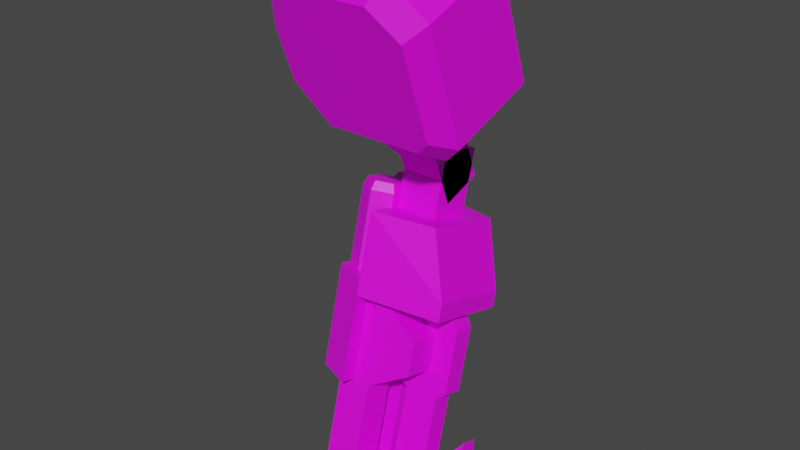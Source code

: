 # Source: mech_armr13.blend  (saved by Blender 2.92.15; exported with 4.5.12 LTS)
import bpy
from mathutils import Matrix  # noqa: F401  (used for matrix-valued properties, if any)

bpy.ops.wm.read_factory_settings(use_empty=True)
scene = bpy.context.scene
scene.name = 'Scene'

# ---- collections
col_arm13 = bpy.data.collections.new('arm13'); scene.collection.children.link(col_arm13)

# ---- images (referenced by path relative to the original .blend; pixels are not part of the script)
import os
ASSET_DIR = os.environ.get("B2B_ASSET_DIR", "")  # directory of the original .blend (textures are referenced by path, not embedded)
HERE = os.path.dirname(os.path.abspath(__file__))  # packed textures are extracted next to this script under _unpacked/

def load_image(name, relpath, width, height, colorspace="sRGB"):
    """Load a texture the original file referenced (path relative to the .blend, or extracted next to this script)."""
    p = next((c for c in (os.path.join(HERE, relpath), os.path.join(ASSET_DIR, relpath)) if relpath and os.path.exists(c)), "")
    if p:
        img = bpy.data.images.load(p, check_existing=True)
        img.name = name
    else:  # same state as the original file: an image datablock whose file is absent (Cycles renders it pink)
        img = bpy.data.images.new(name, width, height)
        img.source = "FILE"
        img.filepath = "//" + (relpath or name)
    img.colorspace_settings.name = colorspace
    return img
img_tex_armr13_png = load_image('tex_armr13.png', 'tex_armr13.png', 1024, 1024, 'sRGB')

# ---- materials (node trees are filled in below, after node groups)
mat_mat_armr = bpy.data.materials.new('mat_armr')
mat_mat_armr.use_transparent_shadow = False

# ---- material node trees
mat_mat_armr.use_nodes = True; mat_mat_armr.node_tree.nodes.clear()
_N = mat_mat_armr.node_tree.nodes; _L = mat_mat_armr.node_tree.links
n0 = _N.new('ShaderNodeBsdfPrincipled'); n0.name = 'Principled BSDF'; n0.location = (10, 300)
n0.distribution = 'GGX'
n0.subsurface_method = 'BURLEY'
n0.inputs[3].default_value = 1.45
n0.inputs[27].default_value = (0.0, 0.0, 0.0, 1.0)
n0.inputs[28].default_value = 1.0
n1 = _N.new('ShaderNodeOutputMaterial'); n1.name = 'Material Output'; n1.location = (300, 300)
n2 = _N.new('ShaderNodeTexImage'); n2.name = 'Image Texture'; n2.location = (-367, 254)
n2.image = img_tex_armr13_png
n2.interpolation = 'Closest'
_L.new(n0.outputs[0], n1.inputs[0])
_L.new(n2.outputs[0], n0.inputs[0])
n1.is_active_output = True

# ---- world
world_world = bpy.data.worlds.new('World'); scene.world = world_world
world_world.use_nodes = True; world_world.node_tree.nodes.clear()
_N = world_world.node_tree.nodes; _L = world_world.node_tree.links
n0 = _N.new('ShaderNodeOutputWorld'); n0.name = 'World Output'; n0.location = (300, 300)
n1 = _N.new('ShaderNodeBackground'); n1.name = 'Background'; n1.location = (10, 300)
n1.inputs[0].default_value = (0.05088, 0.05088, 0.05088, 1.0)
_L.new(n1.outputs[0], n0.inputs[0])
n0.is_active_output = True
world_world.color = (0.05088, 0.05088, 0.05088)
world_world.use_sun_shadow = False
world_world.sun_shadow_jitter_overblur = 0.0

# ---- meshes
me_arm = bpy.data.meshes.new('arm')
me_arm.from_pydata([(-0.1986, 0.02014, -0.6039), (-0.1986, -0.0523, -0.5845), (-0.1, 0.004613, -0.6618), (-0.1, -0.06783, -0.6424), (-0.1, -0.01609, -0.7391), (-0.1, -0.08854, -0.7197), (-0.1986, -0.03162, -0.7971), (-0.1986, -0.1041, -0.7777), (-0.2786, -0.03162, -0.7971), (-0.2786, -0.1041, -0.7777), (-0.3, -0.02645, -0.7777), (-0.3, -0.09889, -0.7583), (-0.3, 0.01238, -0.6329), (-0.3, -0.06007, -0.6134), (-0.2786, 0.02014, -0.6039), (-0.2786, -0.0523, -0.5845), (-0.1986, -0.1558, -0.9708), (-0.1986, -0.08339, -0.9903), (-0.2786, -0.08339, -0.9903), (-0.2786, -0.1558, -0.9708), (-0.1986, -0.1113, -1.066), (-0.1986, -0.1693, -1.05), (-0.09856, -0.1113, -1.066), (-0.09856, -0.1693, -1.05), (-0.09856, -0.08339, -0.9903), (-0.09856, -0.1558, -0.9708), (-0.1, 0.05291, -0.6748), (-0.1, 0.1254, -0.6942), (-0.33, -0.04543, -0.8969), (-0.33, -0.02128, -0.9034), (-0.33, -0.03509, -1.003), (-0.33, -0.08339, -0.9903), (-0.25, -0.03509, -1.003), (-0.25, -0.08339, -0.9903), (-0.25, -0.06062, -1.079), (-0.25, -0.09926, -1.069), (-0.15, -0.06062, -1.079), (-0.15, -0.09926, -1.069), (-0.07, -0.03509, -1.003), (-0.07, -0.08339, -0.9903), (-0.15, -0.08339, -0.9903), (-0.15, -0.03509, -1.003), (-0.07, 0.06844, -0.6168), (-0.07, 0.02014, -0.6039), (-0.04856, 0.06067, -0.6458), (-0.04856, 0.01238, -0.6329), (-0.04856, 0.02185, -0.7907), (-0.04856, -0.02645, -0.7777), (-0.07, 0.01667, -0.81), (-0.07, -0.03162, -0.7971), (-0.15, 0.01667, -0.81), (-0.15, -0.03162, -0.7971), (-0.2486, 0.0322, -0.7521), (-0.2486, -0.01609, -0.7391), (-0.2486, 0.05291, -0.6748), (-0.2486, 0.004613, -0.6618), (-0.24, -0.09058, -0.5728), (-0.24, 0.1799, -0.6452), (-0.05, 0.1412, -0.6349), (-0.05, -0.05194, -0.5831), (-0.24, -0.08023, -0.5341), (-0.3271, -0.04159, -0.5445), (-0.3271, 0.1516, -0.5963), (-0.24, 0.1902, -0.6066), (-0.05, 0.1516, -0.5963), (-0.05, -0.04159, -0.5445), (-0.1986, 0.06844, -0.6168), (-0.1986, 0.1409, -0.6362), (-0.01856, -0.08339, -0.9903), (-0.01856, -0.1558, -0.9708), (-0.15, 0.06844, -0.6168), (-0.15, 0.02014, -0.6039), (-0.01856, -0.1118, -0.8791), (-0.01856, -0.07561, -0.8888), (-0.1, 0.1046, -0.7715), (-0.1, 0.0322, -0.7521), (-0.1986, 0.08912, -0.8294), (-0.1986, 0.01667, -0.81), (-0.2786, 0.08912, -0.8294), (-0.2786, 0.01667, -0.81), (-0.3, 0.0943, -0.8101), (-0.3, 0.02185, -0.7907), (-0.3, 0.1331, -0.6652), (-0.3, 0.06067, -0.6458), (-0.2786, 0.1409, -0.6362), (-0.2786, 0.06844, -0.6168), (-0.1986, -0.03509, -1.003), (-0.1986, 0.03736, -1.023), (-0.2786, 0.03736, -1.023), (-0.2786, -0.03509, -1.003), (-0.1986, 0.009405, -1.098), (-0.1986, -0.04855, -1.082), (-0.09856, 0.009405, -1.098), (-0.09856, -0.04855, -1.082), (-0.09856, 0.03736, -1.023), (-0.09856, -0.03509, -1.003), (-0.01856, 0.03736, -1.023), (-0.01856, -0.03509, -1.003), (-0.01856, 0.008903, -0.9115), (-0.01856, 0.04513, -0.9212), (-0.2454, 0.1357, -0.385), (-0.28, 0.1164, -0.3798), (-0.28, 0.1016, -0.3965), (-0.28, 0.055, -0.5704), (-0.2367, 0.1257, -0.403), (-0.2367, 0.07915, -0.5768), (-0.2367, 0.174, -0.4159), (-0.2367, 0.1274, -0.5898), (-0.28, 0.1982, -0.4224), (-0.28, 0.1516, -0.5963), (-0.3233, 0.174, -0.4159), (-0.3233, 0.1274, -0.5898), (-0.3233, 0.1257, -0.403), (-0.3233, 0.07915, -0.5768), (-0.2454, 0.1744, -0.3953), (-0.28, 0.1937, -0.4005), (-0.3146, 0.1744, -0.3953), (-0.3146, 0.1357, -0.385), (-0.33, -0.03496, -0.2256), (-0.41, -0.076, -0.1128), (-0.05, -0.03496, -0.2256), (-0.09, -0.1718, 0.1503), (-0.33, -0.1718, 0.1503), (-0.01, -0.1444, 0.07514), (-0.41, -0.1307, 0.03755), (-0.01, -0.04864, -0.188), (-0.33, 0.1718, -0.1503), (-0.41, 0.1307, -0.03755), (-0.05, 0.1718, -0.1503), (-0.09, 0.03496, 0.2256), (-0.33, 0.03496, 0.2256), (-0.01, 0.06232, 0.1504), (-0.41, 0.076, 0.1128), (-0.01, 0.1581, -0.1127), (-0.305, 0.196, -0.09999), (-0.369, 0.1632, -0.009777), (-0.081, 0.196, -0.09999), (-0.113, 0.08657, 0.2007), (-0.305, 0.08657, 0.2007), (-0.049, 0.1085, 0.1406), (-0.369, 0.1194, 0.1105), (-0.049, 0.1851, -0.06992), (-0.305, -0.08589, -0.2026), (-0.369, -0.1187, -0.1124), (-0.081, -0.08589, -0.2026), (-0.113, -0.1953, 0.09811), (-0.305, -0.1953, 0.09811), (-0.049, -0.1734, 0.03797), (-0.369, -0.1625, 0.007898), (-0.049, -0.09683, -0.1725), (-0.24, 0.08982, -0.393), (-0.24, 0.08435, -0.2677), (-0.24, 0.1838, -0.3588), (-0.24, 0.1809, -0.2935), (-0.14, 0.1838, -0.3588), (-0.14, 0.1809, -0.2935), (-0.14, 0.08982, -0.393), (-0.14, 0.08435, -0.2677), (-0.14, 0.05562, -0.299), (-0.14, 0.1496, -0.2648), (-0.24, 0.05562, -0.299), (-0.24, 0.1496, -0.2648), (-0.1, -0.01617, -0.2187), (-0.1, 0.153, -0.1572), (-0.28, -0.01617, -0.2187), (-0.28, 0.153, -0.1572), (-0.2454, 0.03915, -0.3591), (-0.28, 0.01983, -0.3539), (-0.28, 0.004997, -0.3706), (-0.28, -0.04159, -0.5445), (-0.2367, 0.02915, -0.3771), (-0.2367, -0.01744, -0.551), (-0.2367, 0.07744, -0.39), (-0.2367, 0.03085, -0.5639), (-0.28, 0.1016, -0.3965), (-0.28, 0.055, -0.5704), (-0.3233, 0.07744, -0.39), (-0.3233, 0.03085, -0.5639), (-0.3233, 0.02915, -0.3771), (-0.3233, -0.01744, -0.551), (-0.2454, 0.07779, -0.3694), (-0.28, 0.09711, -0.3746), (-0.3146, 0.07779, -0.3694), (-0.3146, 0.03915, -0.3591), (-0.24, -0.0414, -0.3893), (-0.24, 0.2291, -0.4617), (-0.1, 0.1904, -0.4514), (-0.1, -0.002768, -0.3996), (-0.3271, -0.1037, -0.7763), (-0.24, -0.1423, -0.766), (-0.3271, 0.08948, -0.8281), (-0.24, 0.1281, -0.8384), (-0.24, 0.04553, -0.4125), (-0.24, 0.1421, -0.4384), (-0.14, 0.04553, -0.4125), (-0.14, 0.1421, -0.4384)], [], [(0, 1, 3, 2), (2, 3, 5, 4), (4, 5, 7, 6), (9, 8, 18, 19), (8, 9, 11, 10), (10, 11, 13, 12), (71, 55, 53, 51, 40, 39, 49, 47, 45, 43), (12, 13, 15, 14), (14, 15, 1, 0), (54, 70, 42, 44, 46, 48, 38, 41, 50, 52), (21, 20, 22, 23), (6, 7, 16, 17), (24, 25, 72, 73), (21, 23, 69, 25, 16, 19), (23, 22, 68, 69), (193, 192, 151, 153), (17, 16, 25, 24), (30, 31, 28, 29), (17, 24, 68, 22, 20, 18), (195, 193, 153, 155), (40, 33, 31, 35, 37, 39), (51, 50, 41, 40), (38, 39, 37, 36), (36, 37, 35, 34), (76, 87, 88, 78, 80, 82, 84, 67, 27, 74), (34, 35, 31, 30), (40, 41, 32, 33), (47, 46, 44, 45), (41, 38, 36, 34, 30, 32), (6, 17, 18, 8, 10, 12, 14, 0, 2, 4), (9, 19, 16, 7, 5, 3, 1, 15, 13, 11), (55, 54, 52, 53), (49, 48, 46, 47), (48, 49, 39, 38), (71, 70, 54, 55), (53, 52, 50, 51), (45, 44, 42, 43), (43, 42, 70, 71), (61, 60, 63, 62), (58, 64, 65, 59), (62, 190, 188, 61), (59, 65, 60, 56), (57, 63, 64, 58), (62, 63, 57, 191, 190), (25, 69, 72), (32, 30, 29), (31, 33, 28), (68, 24, 73), (69, 68, 73, 72), (19, 18, 20, 21), (33, 32, 29, 28), (67, 66, 26, 27), (27, 26, 75, 74), (74, 75, 77, 76), (79, 78, 88, 89), (78, 79, 81, 80), (80, 81, 83, 82), (82, 83, 85, 84), (84, 85, 66, 67), (79, 89, 86, 77, 75, 26, 66, 85, 83, 81), (91, 90, 92, 93), (76, 77, 86, 87), (94, 95, 98, 99), (91, 93, 97, 95, 86, 89), (93, 92, 96, 97), (87, 86, 95, 94), (87, 94, 96, 92, 90, 88), (95, 97, 98), (96, 94, 99), (97, 96, 99, 98), (89, 88, 90, 91), (102, 104, 100, 101), (102, 103, 105, 104), (110, 112, 117, 116), (104, 105, 107, 106), (112, 102, 101, 117), (106, 107, 109, 108), (108, 110, 116, 115), (108, 109, 111, 110), (101, 100, 114, 115, 116, 117), (110, 111, 113, 112), (104, 106, 114, 100), (112, 113, 103, 102), (106, 108, 115, 114), (118, 119, 127, 126), (132, 130, 138, 140), (123, 121, 145, 147), (122, 121, 129, 130), (119, 124, 132, 127), (121, 123, 131, 129), (123, 125, 133, 131), (125, 120, 128, 133), (120, 118, 126, 128), (124, 122, 130, 132), (141, 136, 134, 135, 140, 138, 137, 139), (129, 131, 139, 137), (130, 129, 137, 138), (133, 128, 136, 141), (128, 126, 134, 136), (127, 132, 140, 135), (126, 127, 135, 134), (131, 133, 141, 139), (149, 147, 145, 146, 148, 143, 142, 144), (121, 122, 146, 145), (119, 118, 142, 143), (124, 119, 143, 148), (125, 123, 147, 149), (120, 125, 149, 144), (118, 120, 144, 142), (122, 124, 148, 146), (159, 158, 156, 154), (156, 150, 152, 154), (161, 159, 154, 152), (158, 160, 150, 156), (160, 161, 152, 150), (61, 188, 189, 56, 60), (160, 158, 162, 164), (159, 161, 165, 163), (158, 159, 163, 162), (161, 160, 164, 165), (168, 170, 166, 167), (168, 169, 171, 170), (176, 178, 183, 182), (170, 171, 173, 172), (178, 168, 167, 183), (172, 173, 175, 174), (174, 176, 182, 181), (174, 175, 177, 176), (167, 166, 180, 181, 182, 183), (176, 177, 179, 178), (170, 172, 180, 166), (178, 179, 169, 168), (172, 174, 181, 180), (65, 187, 184, 60), (57, 58, 59, 56), (185, 184, 187, 186), (63, 185, 186, 64), (64, 186, 187, 65), (60, 184, 185, 63), (188, 190, 191, 189), (56, 189, 191, 57), (151, 157, 155, 153), (192, 194, 157, 151), (194, 195, 155, 157)])
_uv = me_arm.uv_layers.new(name='UVMap')
_uv.uv.foreach_set('vector', [0.03378, 0.2693, 0.03378, 0.2163, 0.1153, 0.2163, 0.1153, 0.2693, 0.1153, 0.2693, 0.1153, 0.2163, 0.1719, 0.2163, 0.1719, 0.2693, 0.1719, 0.2693, 0.1719, 0.2163, 0.2535, 0.2163, 0.2535, 0.2693, 0.2427, 0.1949, 0.2427, 0.1418, 0.384, 0.1418, 0.384, 0.1949, 0.2427, 0.1418, 0.2427, 0.1949, 0.2219, 0.1949, 0.2219, 0.1418, 0.2219, 0.1418, 0.2219, 0.1949, 0.1159, 0.1949, 0.1159, 0.1418, 0.8756, 0.3696, 0.8104, 0.3207, 0.8159, 0.2644, 0.8893, 0.2289, 0.9031, 0.08824, 0.9593, 0.09372, 0.9456, 0.2344, 0.9593, 0.25, 0.9491, 0.3555, 0.9319, 0.3751, 0.1159, 0.1418, 0.1159, 0.1949, 0.08984, 0.1949, 0.08984, 0.1418, 0.08984, 0.1418, 0.08984, 0.1949, 0.0333, 0.1949, 0.0333, 0.1418, 0.8104, 0.3207, 0.8756, 0.3696, 0.9319, 0.3751, 0.9491, 0.3555, 0.9593, 0.25, 0.9456, 0.2344, 0.9593, 0.09372, 0.9031, 0.08824, 0.8893, 0.2289, 0.8159, 0.2644, 0.464, 0.1896, 0.464, 0.1471, 0.5347, 0.1471, 0.5347, 0.1896, 0.2535, 0.2693, 0.2535, 0.2163, 0.3948, 0.2163, 0.3948, 0.2693, 0.4655, 0.2693, 0.4655, 0.2163, 0.556, 0.2296, 0.556, 0.2561, 0.9086, 0.03173, 0.8382, 0.02488, 0.7764, 0.07592, 0.8327, 0.08141, 0.9031, 0.08826, 0.9594, 0.09375, 0.5347, 0.1896, 0.5347, 0.1471, 0.6147, 0.1418, 0.6147, 0.1949, 0.354, 0.3064, 0.4247, 0.3064, 0.4247, 0.4124, 0.354, 0.4124, 0.3948, 0.2693, 0.3948, 0.2163, 0.4655, 0.2163, 0.4655, 0.2693, 0.6131, 0.06223, 0.6131, 0.02689, 0.6838, 0.03573, 0.6838, 0.0534, 0.9031, 0.08785, 0.8328, 0.08099, 0.7765, 0.07551, 0.8383, 0.02446, 0.9086, 0.03132, 0.9594, 0.09333, 0.2833, 0.3064, 0.354, 0.3064, 0.354, 0.4124, 0.2833, 0.4124, 0.9031, 0.08824, 0.8327, 0.08138, 0.7764, 0.0759, 0.8382, 0.02499, 0.9086, 0.03184, 0.9593, 0.09372, 0.2519, 0.113, 0.2519, 0.07764, 0.3933, 0.07764, 0.3933, 0.113, 0.3825, 0.06223, 0.3825, 0.02689, 0.4624, 0.03043, 0.4624, 0.0587, 0.4624, 0.0587, 0.4624, 0.03043, 0.5331, 0.03043, 0.5331, 0.0587, 0.8894, 0.2286, 0.9031, 0.08785, 0.9594, 0.09333, 0.9457, 0.234, 0.9594, 0.2496, 0.9491, 0.3551, 0.932, 0.3747, 0.8757, 0.3693, 0.8105, 0.3203, 0.8159, 0.264, 0.5331, 0.0587, 0.5331, 0.03043, 0.6131, 0.02689, 0.6131, 0.06223, 0.3933, 0.113, 0.3933, 0.07764, 0.464, 0.07764, 0.464, 0.113, 0.2204, 0.02689, 0.2204, 0.06223, 0.1144, 0.06223, 0.1144, 0.02689, 0.9031, 0.08824, 0.9593, 0.09372, 0.9086, 0.03184, 0.8382, 0.02499, 0.7764, 0.0759, 0.8327, 0.08138, 0.8894, 0.2286, 0.9031, 0.08785, 0.9594, 0.09333, 0.9457, 0.234, 0.9594, 0.2496, 0.9491, 0.3551, 0.932, 0.3747, 0.8757, 0.3693, 0.8105, 0.3203, 0.8159, 0.264, 0.9456, 0.2345, 0.9594, 0.09375, 0.9031, 0.08826, 0.8894, 0.229, 0.8159, 0.2644, 0.8104, 0.3207, 0.8757, 0.3697, 0.9319, 0.3752, 0.9491, 0.3555, 0.9594, 0.25, 0.1138, 0.113, 0.1138, 0.07764, 0.1703, 0.07764, 0.1703, 0.113, 0.2411, 0.02689, 0.2411, 0.06223, 0.2204, 0.06223, 0.2204, 0.02689, 0.2411, 0.06223, 0.2411, 0.02689, 0.3825, 0.02689, 0.3825, 0.06223, 0.03223, 0.113, 0.03223, 0.07764, 0.1138, 0.07764, 0.1138, 0.113, 0.1703, 0.113, 0.1703, 0.07764, 0.2519, 0.07764, 0.2519, 0.113, 0.1144, 0.02689, 0.1144, 0.06223, 0.08829, 0.06223, 0.08829, 0.02689, 0.08829, 0.02689, 0.08829, 0.06223, 0.03174, 0.06223, 0.03174, 0.02689, 0.9522, 0.7088, 0.9805, 0.7704, 0.7826, 0.7704, 0.8109, 0.7088, 0.2172, 0.5897, 0.2455, 0.5897, 0.2455, 0.731, 0.2172, 0.731, 0.5759, 0.3851, 0.7455, 0.3851, 0.7455, 0.5265, 0.5759, 0.5265, 0.2172, 0.731, 0.2455, 0.731, 0.2455, 0.8683, 0.2172, 0.8683, 0.2172, 0.4524, 0.2455, 0.4524, 0.2455, 0.5897, 0.2172, 0.5897, 0.5759, 0.3851, 0.5759, 0.3173, 0.6042, 0.3173, 0.7455, 0.3173, 0.7455, 0.3851, 0.8327, 0.08141, 0.7764, 0.07592, 0.7695, 0.1475, 0.8327, 0.08138, 0.7764, 0.0759, 0.7695, 0.1468, 0.7764, 0.0759, 0.8327, 0.08138, 0.7695, 0.1468, 0.7765, 0.07551, 0.8328, 0.08099, 0.7695, 0.1471, 0.6147, 0.1949, 0.6147, 0.1418, 0.6853, 0.1551, 0.6853, 0.1816, 0.384, 0.1949, 0.384, 0.1418, 0.464, 0.1471, 0.464, 0.1896, 0.464, 0.113, 0.464, 0.07764, 0.5545, 0.08647, 0.5545, 0.1041, 0.03378, 0.2693, 0.03378, 0.2163, 0.1153, 0.2163, 0.1153, 0.2693, 0.1153, 0.2693, 0.1153, 0.2163, 0.1719, 0.2163, 0.1719, 0.2693, 0.1719, 0.2693, 0.1719, 0.2163, 0.2535, 0.2163, 0.2535, 0.2693, 0.2427, 0.1949, 0.2427, 0.1418, 0.384, 0.1418, 0.384, 0.1949, 0.2427, 0.1418, 0.2427, 0.1949, 0.2219, 0.1949, 0.2219, 0.1418, 0.2219, 0.1418, 0.2219, 0.1949, 0.1159, 0.1949, 0.1159, 0.1418, 0.1159, 0.1418, 0.1159, 0.1949, 0.08984, 0.1949, 0.08984, 0.1418, 0.08984, 0.1418, 0.08984, 0.1949, 0.0333, 0.1949, 0.0333, 0.1418, 0.9456, 0.2345, 0.9594, 0.09375, 0.9031, 0.08826, 0.8894, 0.229, 0.8159, 0.2644, 0.8104, 0.3207, 0.8757, 0.3697, 0.9319, 0.3752, 0.9491, 0.3555, 0.9594, 0.25, 0.464, 0.1896, 0.464, 0.1471, 0.5347, 0.1471, 0.5347, 0.1896, 0.2535, 0.2693, 0.2535, 0.2163, 0.3948, 0.2163, 0.3948, 0.2693, 0.4655, 0.2693, 0.4655, 0.2163, 0.556, 0.2296, 0.556, 0.2561, 0.9086, 0.03173, 0.8382, 0.02488, 0.7764, 0.07592, 0.8327, 0.08141, 0.9031, 0.08826, 0.9594, 0.09375, 0.5347, 0.1896, 0.5347, 0.1471, 0.6147, 0.1418, 0.6147, 0.1949, 0.3948, 0.2693, 0.3948, 0.2163, 0.4655, 0.2163, 0.4655, 0.2693, 0.9031, 0.08785, 0.8328, 0.08099, 0.7765, 0.07551, 0.8383, 0.02446, 0.9086, 0.03132, 0.9594, 0.09333, 0.8327, 0.08141, 0.7764, 0.07592, 0.7695, 0.1475, 0.7765, 0.07551, 0.8328, 0.08099, 0.7695, 0.1471, 0.6147, 0.1949, 0.6147, 0.1418, 0.6853, 0.1551, 0.6853, 0.1816, 0.384, 0.1949, 0.384, 0.1418, 0.464, 0.1471, 0.464, 0.1896, 0.9439, 0.5026, 0.9439, 0.4672, 0.9593, 0.4708, 0.9593, 0.499, 0.9439, 0.5026, 0.8167, 0.5026, 0.8167, 0.4672, 0.9439, 0.4672, 0.9439, 0.5733, 0.9439, 0.5379, 0.9593, 0.5415, 0.9593, 0.5697, 0.9439, 0.6793, 0.8167, 0.6793, 0.8167, 0.644, 0.9439, 0.644, 0.9439, 0.5379, 0.9439, 0.5026, 0.9593, 0.5061, 0.9593, 0.5344, 0.9439, 0.644, 0.8167, 0.644, 0.8167, 0.6086, 0.9439, 0.6086, 0.9439, 0.6086, 0.9439, 0.5733, 0.9593, 0.5768, 0.9593, 0.6051, 0.9439, 0.6086, 0.8167, 0.6086, 0.8167, 0.5733, 0.9439, 0.5733, 0.8806, 0.3966, 0.9051, 0.4108, 0.9051, 0.439, 0.8806, 0.4532, 0.8561, 0.439, 0.8561, 0.4108, 0.9439, 0.5733, 0.8167, 0.5733, 0.8167, 0.5379, 0.9439, 0.5379, 0.9439, 0.6793, 0.9439, 0.644, 0.9593, 0.6475, 0.9593, 0.6758, 0.9439, 0.5379, 0.8167, 0.5379, 0.8167, 0.5026, 0.9439, 0.5026, 0.9439, 0.644, 0.9439, 0.6086, 0.9593, 0.6121, 0.9593, 0.6404, 0.1534, 0.4835, 0.1534, 0.546, 0.05809, 0.546, 0.05809, 0.4835, 0.05809, 0.6153, 0.05809, 0.6778, 0.03248, 0.669, 0.03248, 0.619, 0.1534, 0.8307, 0.1534, 0.7817, 0.1795, 0.7872, 0.1795, 0.8264, 0.1534, 0.6778, 0.1534, 0.7817, 0.05809, 0.7817, 0.05809, 0.6778, 0.1534, 0.546, 0.1534, 0.6153, 0.05809, 0.6153, 0.05809, 0.546, 0.1534, 0.7817, 0.1534, 0.8307, 0.05809, 0.8307, 0.05809, 0.7817, 0.1534, 0.8307, 0.1534, 0.952, 0.05809, 0.952, 0.05809, 0.8307, 0.1534, 0.952, 0.1534, 0.9765, 0.05809, 0.9765, 0.05809, 0.952, 0.1534, 0.3623, 0.1534, 0.4835, 0.05809, 0.4835, 0.05809, 0.3623, 0.1534, 0.6153, 0.1534, 0.6778, 0.05809, 0.6778, 0.05809, 0.6153, 0.5093, 0.8096, 0.5231, 0.8235, 0.5231, 0.9205, 0.4816, 0.9482, 0.4261, 0.9482, 0.3845, 0.9205, 0.3845, 0.8373, 0.4123, 0.8096, 0.05809, 0.7817, 0.05809, 0.8307, 0.03193, 0.8264, 0.03193, 0.7872, 0.05809, 0.6778, 0.05809, 0.7817, 0.03328, 0.7718, 0.03328, 0.6886, 0.05809, 0.952, 0.05809, 0.9765, 0.03053, 0.974, 0.03053, 0.9544, 0.05809, 0.3623, 0.05809, 0.4835, 0.0339, 0.4727, 0.0339, 0.3757, 0.05809, 0.546, 0.05809, 0.6153, 0.03328, 0.6079, 0.03328, 0.5525, 0.05809, 0.4835, 0.05809, 0.546, 0.03284, 0.5416, 0.03284, 0.4916, 0.05809, 0.8307, 0.05809, 0.952, 0.0339, 0.9386, 0.0339, 0.8415, 0.5093, 0.8096, 0.4123, 0.8096, 0.3845, 0.8373, 0.3845, 0.9205, 0.4261, 0.9482, 0.4816, 0.9482, 0.5231, 0.9205, 0.5231, 0.8235, 0.1534, 0.7817, 0.1534, 0.6778, 0.1782, 0.6886, 0.1782, 0.7718, 0.1534, 0.546, 0.1534, 0.4835, 0.1786, 0.4916, 0.1786, 0.5416, 0.1534, 0.6153, 0.1534, 0.546, 0.1782, 0.5525, 0.1782, 0.6079, 0.1534, 0.952, 0.1534, 0.8307, 0.1776, 0.8415, 0.1776, 0.9386, 0.1534, 0.9765, 0.1534, 0.952, 0.1809, 0.9544, 0.1809, 0.974, 0.1534, 0.4835, 0.1534, 0.3623, 0.1776, 0.3757, 0.1776, 0.4727, 0.1534, 0.6778, 0.1534, 0.6153, 0.179, 0.619, 0.179, 0.669, 0.2642, 0.9534, 0.2642, 0.9101, 0.3075, 0.9101, 0.3075, 0.9534, 0.3075, 0.9534, 0.3075, 0.9101, 0.3509, 0.9101, 0.3509, 0.9534, 0.2642, 0.9534, 0.2642, 0.9101, 0.3075, 0.9101, 0.3075, 0.9534, 0.2642, 0.9534, 0.2642, 0.9101, 0.3075, 0.9101, 0.3075, 0.9534, 0.2642, 0.9534, 0.2642, 0.9101, 0.3075, 0.9101, 0.3075, 0.9534, 0.5759, 0.5265, 0.7455, 0.5265, 0.7455, 0.5943, 0.6042, 0.5943, 0.5759, 0.5943, 0.2642, 0.9101, 0.2642, 0.9534, 0.2176, 0.9707, 0.2176, 0.8928, 0.2642, 0.9101, 0.2642, 0.9534, 0.2176, 0.9707, 0.2176, 0.8928, 0.2642, 0.9101, 0.2642, 0.9534, 0.2176, 0.9707, 0.2176, 0.8928, 0.2642, 0.9101, 0.2642, 0.9534, 0.2176, 0.9707, 0.2176, 0.8928, 0.9439, 0.5379, 0.9439, 0.5026, 0.9593, 0.5061, 0.9593, 0.5344, 0.9439, 0.5379, 0.8167, 0.5379, 0.8167, 0.5026, 0.9439, 0.5026, 0.9439, 0.6086, 0.9439, 0.5733, 0.9593, 0.5768, 0.9593, 0.6051, 0.9439, 0.5026, 0.8167, 0.5026, 0.8167, 0.4672, 0.9439, 0.4672, 0.9439, 0.5733, 0.9439, 0.5379, 0.9593, 0.5415, 0.9593, 0.5697, 0.9439, 0.6793, 0.8167, 0.6793, 0.8167, 0.644, 0.9439, 0.644, 0.9439, 0.644, 0.9439, 0.6086, 0.9593, 0.6121, 0.9593, 0.6404, 0.9439, 0.644, 0.8167, 0.644, 0.8167, 0.6086, 0.9439, 0.6086, 0.8806, 0.3966, 0.9051, 0.4108, 0.9051, 0.439, 0.8806, 0.4532, 0.8561, 0.439, 0.8561, 0.4108, 0.9439, 0.6086, 0.8167, 0.6086, 0.8167, 0.5733, 0.9439, 0.5733, 0.9439, 0.5026, 0.9439, 0.4672, 0.9593, 0.4708, 0.9593, 0.499, 0.9439, 0.5733, 0.8167, 0.5733, 0.8167, 0.5379, 0.9439, 0.5379, 0.9439, 0.6793, 0.9439, 0.644, 0.9593, 0.6475, 0.9593, 0.6758, 0.2455, 0.731, 0.3518, 0.7656, 0.3515, 0.8685, 0.2455, 0.8683, 0.7503, 0.8422, 0.722, 0.9765, 0.5807, 0.9765, 0.5524, 0.8422, 0.7826, 0.8764, 0.9805, 0.8764, 0.9522, 0.9754, 0.8109, 0.9754, 0.2455, 0.4524, 0.3515, 0.4522, 0.3518, 0.5551, 0.2455, 0.5897, 0.2455, 0.5897, 0.3573, 0.5897, 0.3573, 0.731, 0.2455, 0.731, 0.9805, 0.7704, 0.9805, 0.8764, 0.7826, 0.8764, 0.7826, 0.7704, 0.5807, 0.6392, 0.722, 0.6392, 0.7503, 0.7008, 0.5524, 0.7008, 0.5524, 0.8422, 0.5524, 0.7008, 0.7503, 0.7008, 0.7503, 0.8422, 0.4247, 0.4124, 0.4954, 0.4124, 0.4954, 0.4831, 0.4247, 0.4831, 0.4247, 0.3064, 0.4954, 0.3064, 0.4954, 0.4124, 0.4247, 0.4124, 0.2127, 0.3064, 0.2833, 0.3064, 0.2833, 0.4124, 0.2127, 0.4124])
me_arm.materials.append(mat_mat_armr)
me_arm.use_remesh_fix_poles = True
me_arm.use_remesh_preserve_attributes = False
me_arm.use_mirror_vertex_groups = False
me_arm.use_paint_bone_selection = False
me_arm.use_paint_mask = True
me_arm.update()
arm_armature = bpy.data.armatures.new('Armature')  # bones are not reproduced

# ---- objects
ob_arm = bpy.data.objects.new('arm', me_arm)
ob_armature = bpy.data.objects.new('Armature', arm_armature)

# ---- transforms, parenting, visibility, modifiers, constraints
ob_arm.parent = ob_armature
ob_arm.location = (0.0, 0.0, 0.0)
ob_arm.lineart.crease_threshold = 0.0
_vg = ob_arm.vertex_groups.new(name='arm_claw.r')
_vg.add([28, 29, 30, 31, 32, 33, 34, 35, 36, 37, 38, 39, 40, 41, 42, 43, 44, 45, 46, 47, 48, 49, 50, 51, 52, 53, 54, 55, 70, 71], 1.0, 'REPLACE')
_vg = ob_arm.vertex_groups.new(name='arm_lower.r')
_vg.add([0, 1, 2, 3, 4, 5, 6, 7, 8, 9, 10, 11, 12, 13, 14, 15, 16, 17, 18, 19, 20, 21, 22, 23, 24, 25, 26, 27, 56, 57, 58, 59, 60, 61, 62, 63, 64, 65, 66, 67, 68, 69, 72, 73, 74, 75, 76, 77, 78, 79, 80, 81, 82, 83, 84, 85, 86, 87, 88, 89, 90, 91, 92, 93, 94, 95, 96, 97, 98, 99, 100, 101, 102, 103, 104, 105, 106, 107, 108, 109, 110, 111, 112, 113, 114, 115, 116, 117, 151, 153, 155, 157, 166, 167, 168, 169, 170, 171, 172, 173, 174, 175, 176, 177, 178, 179, 180, 181, 182, 183, 184, 185, 186, 187, 188, 189, 190, 191, 192, 193, 194, 195], 1.0, 'REPLACE')
_vg = ob_arm.vertex_groups.new(name='arm_upper.r')
_vg.add([118, 119, 120, 121, 122, 123, 124, 125, 126, 127, 128, 129, 130, 131, 132, 133, 134, 135, 136, 137, 138, 139, 140, 141, 142, 143, 144, 145, 146, 147, 148, 149, 150, 152, 154, 156, 158, 159, 160, 161, 162, 163, 164, 165], 1.0, 'REPLACE')
_vg = ob_arm.vertex_groups.new(name='shoulder.r')
_m = ob_arm.modifiers.new('Armature', 'ARMATURE')
_m.object = ob_armature
ob_armature.location = (0.0, 0.0, 0.0)
ob_armature.show_in_front = True
ob_armature.lineart.crease_threshold = 0.0

# ---- collection membership
col_arm13.objects.link(ob_arm)
col_arm13.objects.link(ob_armature)

# ---- scene / render settings (as saved in the file)
scene.frame_start = 1; scene.frame_end = 250; scene.frame_set(1)
scene.render.engine = 'BLENDER_EEVEE_NEXT'
scene.cycles.use_denoising = False
scene.cycles.samples = 128
scene.cycles.sampling_pattern = 'TABULATED_SOBOL'
scene.cycles.use_adaptive_sampling = False
scene.cycles.use_light_tree = False
scene.view_settings.view_transform = 'Filmic'
bpy.context.view_layer.update()

# ---- added for rendering (the .blend has no active camera and no usable light): camera, sun
cam_auto = bpy.data.cameras.new('AutoCamera')
cam_auto.lens = 50.0
cam_auto.sensor_width = 36.0
cam_auto.clip_end = 1000.0
ob_auto_camera = bpy.data.objects.new('AutoCamera', cam_auto)
scene.collection.objects.link(ob_auto_camera)
ob_auto_camera.location = (1.12814, -1.58891, 0.634326)
ob_auto_camera.rotation_euler = (1.09748, -7.21219e-08, 0.694738)
scene.camera = ob_auto_camera
light_auto_sun = bpy.data.lights.new('AutoSun', 'SUN')
light_auto_sun.energy = 3.0
light_auto_sun.angle = 0.0523599
ob_auto_sun = bpy.data.objects.new('AutoSun', light_auto_sun)
scene.collection.objects.link(ob_auto_sun)
ob_auto_sun.rotation_euler = (0.872665, 0.174533, 0.523599)
bpy.context.view_layer.update()
